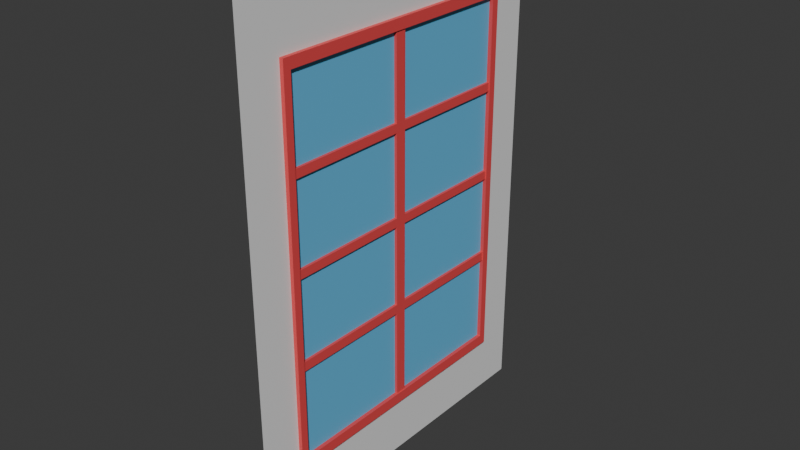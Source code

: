 # Source: Fen_treCarr_.blend  (saved by Blender 4.0.36; exported with 4.5.12 LTS)
import bpy
from mathutils import Matrix  # noqa: F401  (used for matrix-valued properties, if any)

bpy.ops.wm.read_factory_settings(use_empty=True)
scene = bpy.context.scene
scene.name = 'Scene'

# ---- collections
col_collection = bpy.data.collections.new('Collection'); scene.collection.children.link(col_collection)

# ---- materials (node trees are filled in below, after node groups)
mat_mur = bpy.data.materials.new('Mur')
mat_mur.use_transparent_shadow = False
mat_bois = bpy.data.materials.new('Bois')
mat_bois.use_transparent_shadow = False
mat_vitre = bpy.data.materials.new('Vitre')
mat_vitre.use_transparent_shadow = False

# ---- material node trees
mat_mur.use_nodes = True; mat_mur.node_tree.nodes.clear()
_N = mat_mur.node_tree.nodes; _L = mat_mur.node_tree.links
n0 = _N.new('ShaderNodeBsdfPrincipled'); n0.name = 'Principled BSDF'; n0.location = (10, 300)
n0.inputs[3].default_value = 1.45
n1 = _N.new('ShaderNodeOutputMaterial'); n1.name = 'Material Output'; n1.location = (300, 300)
_L.new(n0.outputs[0], n1.inputs[0])
n1.is_active_output = True
mat_bois.use_nodes = True; mat_bois.node_tree.nodes.clear()
_N = mat_bois.node_tree.nodes; _L = mat_bois.node_tree.links
n0 = _N.new('ShaderNodeBsdfPrincipled'); n0.name = 'Principled BSDF'; n0.location = (10, 300)
n0.inputs[0].default_value = (0.8002, 0.07256, 0.0775, 1.0)
n0.inputs[3].default_value = 1.45
n1 = _N.new('ShaderNodeOutputMaterial'); n1.name = 'Material Output'; n1.location = (300, 300)
_L.new(n0.outputs[0], n1.inputs[0])
n1.is_active_output = True
mat_vitre.use_nodes = True; mat_vitre.node_tree.nodes.clear()
_N = mat_vitre.node_tree.nodes; _L = mat_vitre.node_tree.links
n0 = _N.new('ShaderNodeBsdfPrincipled'); n0.name = 'Principled BSDF'; n0.location = (10, 300)
n0.inputs[0].default_value = (0.1338, 0.5004, 0.8, 1.0)
n0.inputs[3].default_value = 1.45
n1 = _N.new('ShaderNodeOutputMaterial'); n1.name = 'Material Output'; n1.location = (300, 300)
_L.new(n0.outputs[0], n1.inputs[0])
n1.is_active_output = True

# ---- world
world_world = bpy.data.worlds.new('World'); scene.world = world_world
world_world.use_nodes = True; world_world.node_tree.nodes.clear()
_N = world_world.node_tree.nodes; _L = world_world.node_tree.links
n0 = _N.new('ShaderNodeOutputWorld'); n0.name = 'World Output'; n0.location = (300, 300)
n1 = _N.new('ShaderNodeBackground'); n1.name = 'Background'; n1.location = (10, 300)
n1.inputs[0].default_value = (0.05088, 0.05088, 0.05088, 1.0)
_L.new(n1.outputs[0], n0.inputs[0])
n0.is_active_output = True
world_world.color = (0.05088, 0.05088, 0.05088)
world_world.use_sun_shadow = False
world_world.sun_shadow_jitter_overblur = 0.0

# ---- meshes
me_plane = bpy.data.meshes.new('Plane')
me_plane.from_pydata([(0.0, 0.0, 0.0), (2.0, 0.0, 0.0), (0.0, 2.0, 0.0), (2.0, 2.0, 0.0), (0.2758, 1.724, 4.887e-15), (0.2758, 0.2758, 4.887e-15), (1.724, 0.2758, -4.887e-15), (1.724, 1.724, -4.887e-15), (0.2331, 1.767, 5.175e-15), (0.2331, 0.2331, 5.175e-15), (1.767, 0.2331, -5.175e-15), (1.767, 1.767, -5.175e-15), (0.2331, 1.767, 0.01393), (0.2331, 0.2331, 0.01393), (1.767, 0.2331, 0.01393), (1.767, 1.767, 0.01393), (0.2758, 1.724, 0.01393), (0.2758, 0.2758, 0.01393), (1.724, 0.2758, 0.01393), (1.724, 1.724, 0.01393)], [], [(9, 8, 2, 0), (10, 9, 0, 1), (11, 10, 1, 3), (8, 11, 3, 2), (8, 9, 13, 12), (10, 11, 15, 14), (6, 5, 17, 18), (4, 7, 19, 16), (17, 16, 12, 13), (18, 17, 13, 14), (19, 18, 14, 15), (16, 19, 15, 12), (7, 6, 18, 19), (11, 8, 12, 15), (5, 4, 16, 17), (9, 10, 14, 13)])
me_plane.polygons.foreach_set('material_index', [0, 0, 0, 0, 1, 1, 1, 1, 1, 1, 1, 1, 1, 1, 1, 1])
_uv = me_plane.uv_layers.new(name='UVMap')
_uv.uv.foreach_set('vector', [0.1683, 0.1683, 0.1683, 0.8317, 0.0, 1.0, 0.0, 0.0, 0.8317, 0.1683, 0.1683, 0.1683, 0.0, 0.0, 1.0, 0.0, 0.8317, 0.8317, 0.8317, 0.1683, 1.0, 0.0, 1.0, 1.0, 0.1683, 0.8317, 0.8317, 0.8317, 1.0, 1.0, 0.0, 1.0, 0.1683, 0.8317, 0.1683, 0.1683, 0.1683, 0.1683, 0.1683, 0.8317, 0.8317, 0.1683, 0.8317, 0.8317, 0.8317, 0.8317, 0.8317, 0.1683, 0.8132, 0.1868, 0.1868, 0.1868, 0.1868, 0.1868, 0.8132, 0.1868, 0.1868, 0.8132, 0.8132, 0.8132, 0.8132, 0.8132, 0.1868, 0.8132, 0.1868, 0.1868, 0.1868, 0.8132, 0.1683, 0.8317, 0.1683, 0.1683, 0.8132, 0.1868, 0.1868, 0.1868, 0.1683, 0.1683, 0.8317, 0.1683, 0.8132, 0.8132, 0.8132, 0.1868, 0.8317, 0.1683, 0.8317, 0.8317, 0.1868, 0.8132, 0.8132, 0.8132, 0.8317, 0.8317, 0.1683, 0.8317, 0.8132, 0.8132, 0.8132, 0.1868, 0.8132, 0.1868, 0.8132, 0.8132, 0.8317, 0.8317, 0.1683, 0.8317, 0.1683, 0.8317, 0.8317, 0.8317, 0.1868, 0.1868, 0.1868, 0.8132, 0.1868, 0.8132, 0.1868, 0.1868, 0.1683, 0.1683, 0.8317, 0.1683, 0.8317, 0.1683, 0.1683, 0.1683])
me_plane.materials.append(mat_mur)
me_plane.materials.append(mat_bois)
me_plane.update()
me_plane_001 = bpy.data.meshes.new('Plane.001')
me_plane_001.from_pydata([(-0.7242, 0.7242, 4.887e-15), (-0.7242, -0.7242, 4.887e-15), (0.7242, -0.7242, -4.887e-15), (0.7242, 0.7242, -4.887e-15), (-0.7242, -0.02897, 4.887e-15), (0.7242, -0.02897, -4.887e-15), (0.7242, 0.03311, -4.887e-15), (-0.7242, 0.03311, 4.887e-15), (-0.3621, -0.7242, 2.444e-15), (2.98e-08, -0.7242, 0.0), (0.3621, -0.7242, -2.444e-15), (0.3621, 0.7242, -2.444e-15), (-2.98e-08, 0.7242, 0.0), (-0.3621, 0.7242, 2.444e-15), (0.3621, -0.02897, -2.444e-15), (-2.98e-08, -0.02897, 0.0), (-0.3621, -0.02897, 2.444e-15), (0.3621, 0.03311, -2.444e-15), (-2.98e-08, 0.03311, 0.0), (-0.3621, 0.03311, 2.444e-15), (-0.3972, 0.7242, 2.68e-15), (-0.3972, -0.02897, 2.68e-15), (-0.3972, 0.03311, 2.68e-15), (-0.3972, -0.7242, 2.68e-15), (-0.03504, -0.7242, 2.365e-16), (-0.03504, 0.7242, 2.365e-16), (-0.03504, -0.02897, 2.365e-16), (-0.03504, 0.03311, 2.365e-16), (0.3242, -0.7242, -2.188e-15), (0.3242, 0.7242, -2.188e-15), (0.3242, -0.02897, -2.188e-15), (0.3242, 0.03311, -2.188e-15), (-0.7242, 0.03311, 0.009666), (-0.7242, -0.02897, 0.009666), (-0.3972, -0.02897, 0.009666), (0.7242, -0.02897, 0.009666), (0.7242, 0.03311, 0.009666), (-0.3972, 0.03311, 0.009666), (-0.3972, -0.7242, 0.009666), (-0.3621, -0.7242, 0.009666), (-0.03504, -0.7242, 0.009666), (2.98e-08, -0.7242, 0.009666), (0.3242, -0.7242, 0.009666), (0.3621, -0.7242, 0.009666), (0.3621, -0.02897, 0.009666), (0.3242, -0.02897, 0.009666), (-2.98e-08, -0.02897, 0.009666), (-0.03504, -0.02897, 0.009666), (-0.3621, -0.02897, 0.009666), (0.3621, 0.03311, 0.009666), (0.3242, 0.03311, 0.009666), (-2.98e-08, 0.03311, 0.009666), (-0.03504, 0.03311, 0.009666), (-0.3621, 0.03311, 0.009666), (-0.3621, 0.7242, 0.009666), (-2.98e-08, 0.7242, 0.009666), (0.3621, 0.7242, 0.009666), (-0.3972, 0.7242, 0.009666), (-0.03504, 0.7242, 0.009666), (0.3242, 0.7242, 0.009666)], [], [(17, 6, 3, 11), (10, 2, 5, 14), (11, 29, 59, 56), (6, 17, 49, 36), (16, 26, 47, 48), (13, 20, 57, 54), (7, 4, 33, 32), (15, 30, 45, 46), (17, 11, 56, 49), (26, 24, 40, 47), (14, 5, 35, 44), (18, 12, 55, 51), (7, 22, 20, 0), (1, 23, 21, 4), (25, 27, 52, 58), (19, 27, 25, 13), (8, 24, 26, 16), (19, 13, 54, 53), (18, 31, 29, 12), (9, 28, 30, 15), (10, 14, 44, 43), (44, 35, 36, 49), (34, 48, 53, 37), (47, 46, 51, 52), (45, 44, 49, 50), (38, 39, 48, 34), (40, 41, 46, 47), (42, 43, 44, 45), (37, 53, 54, 57), (52, 51, 55, 58), (50, 49, 56, 59), (33, 34, 37, 32), (48, 47, 52, 53), (46, 45, 50, 51), (4, 21, 34, 33), (31, 18, 51, 50), (5, 6, 36, 35), (27, 19, 53, 52), (20, 22, 37, 57), (29, 31, 50, 59), (22, 7, 32, 37), (21, 23, 38, 34), (30, 28, 42, 45), (23, 8, 39, 38), (24, 9, 41, 40), (8, 16, 48, 39), (28, 10, 43, 42), (12, 25, 58, 55), (9, 15, 46, 41)])
me_plane_001.polygons.foreach_set('material_index', [0, 0, 1, 1, 1, 1, 1, 1, 1, 1, 1, 1, 0, 0, 1, 0, 0, 1, 0, 0, 1, 1, 1, 1, 1, 1, 1, 1, 1, 1, 1, 1, 1, 1, 1, 1, 1, 1, 1, 1, 1, 1, 1, 1, 1, 1, 1, 1, 1])
_uv = me_plane_001.uv_layers.new(name='UVMap')
_uv.uv.foreach_set('vector', [0.6566, 0.5143, 0.8132, 0.5143, 0.8132, 0.8132, 0.6566, 0.8132, 0.6566, 0.1868, 0.8132, 0.1868, 0.8132, 0.4875, 0.6566, 0.4875, 0.0, 0.0, 0.0, 0.0, 0.0, 0.0, 0.0, 0.0, 0.8132, 0.5143, 0.6566, 0.5143, 0.6566, 0.5143, 0.8132, 0.5143, 0.3434, 0.4875, 0.4848, 0.4875, 0.4848, 0.4875, 0.3434, 0.4875, 0.0, 0.0, 0.0, 0.0, 0.0, 0.0, 0.0, 0.0, 0.0, 0.0, 0.0, 0.0, 0.0, 0.0, 0.0, 0.0, 0.5, 0.4875, 0.6402, 0.4875, 0.6402, 0.4875, 0.5, 0.4875, 0.6566, 0.5143, 0.6566, 0.8132, 0.6566, 0.8132, 0.6566, 0.5143, 0.4848, 0.4875, 0.4848, 0.1868, 0.4848, 0.1868, 0.4848, 0.4875, 0.6566, 0.4875, 0.8132, 0.4875, 0.8132, 0.4875, 0.6566, 0.4875, 0.5, 0.5143, 0.5, 0.8132, 0.5, 0.8132, 0.5, 0.5143, 0.1868, 0.5143, 0.3282, 0.5143, 0.3282, 0.8132, 0.1868, 0.8132, 0.1868, 0.1868, 0.3282, 0.1868, 0.3282, 0.4875, 0.1868, 0.4875, 0.4848, 0.8132, 0.4848, 0.5143, 0.4848, 0.5143, 0.4848, 0.8132, 0.3434, 0.5143, 0.4848, 0.5143, 0.4848, 0.8132, 0.3434, 0.8132, 0.3434, 0.1868, 0.4848, 0.1868, 0.4848, 0.4875, 0.3434, 0.4875, 0.3434, 0.5143, 0.3434, 0.8132, 0.3434, 0.8132, 0.3434, 0.5143, 0.5, 0.5143, 0.6402, 0.5143, 0.6402, 0.8132, 0.5, 0.8132, 0.5, 0.1868, 0.6402, 0.1868, 0.6402, 0.4875, 0.5, 0.4875, 0.6566, 0.1868, 0.6566, 0.4875, 0.6566, 0.4875, 0.6566, 0.1868, 0.6566, 0.4875, 0.8132, 0.4875, 0.8132, 0.5143, 0.6566, 0.5143, 0.3282, 0.4875, 0.3434, 0.4875, 0.3434, 0.5143, 0.3282, 0.5143, 0.4848, 0.4875, 0.5, 0.4875, 0.5, 0.5143, 0.4848, 0.5143, 0.6402, 0.4875, 0.6566, 0.4875, 0.6566, 0.5143, 0.6402, 0.5143, 0.3282, 0.1868, 0.3434, 0.1868, 0.3434, 0.4875, 0.3282, 0.4875, 0.4848, 0.1868, 0.5, 0.1868, 0.5, 0.4875, 0.4848, 0.4875, 0.6402, 0.1868, 0.6566, 0.1868, 0.6566, 0.4875, 0.6402, 0.4875, 0.3282, 0.5143, 0.3434, 0.5143, 0.3434, 0.8132, 0.3282, 0.8132, 0.4848, 0.5143, 0.5, 0.5143, 0.5, 0.8132, 0.4848, 0.8132, 0.6402, 0.5143, 0.6566, 0.5143, 0.6566, 0.8132, 0.6402, 0.8132, 0.1868, 0.4875, 0.3282, 0.4875, 0.3282, 0.5143, 0.1868, 0.5143, 0.3434, 0.4875, 0.4848, 0.4875, 0.4848, 0.5143, 0.3434, 0.5143, 0.5, 0.4875, 0.6402, 0.4875, 0.6402, 0.5143, 0.5, 0.5143, 0.1868, 0.4875, 0.3282, 0.4875, 0.3282, 0.4875, 0.1868, 0.4875, 0.6402, 0.5143, 0.5, 0.5143, 0.5, 0.5143, 0.6402, 0.5143, 0.0, 0.0, 0.0, 0.0, 0.0, 0.0, 0.0, 0.0, 0.4848, 0.5143, 0.3434, 0.5143, 0.3434, 0.5143, 0.4848, 0.5143, 0.3282, 0.8132, 0.3282, 0.5143, 0.3282, 0.5143, 0.3282, 0.8132, 0.6402, 0.8132, 0.6402, 0.5143, 0.6402, 0.5143, 0.6402, 0.8132, 0.3282, 0.5143, 0.1868, 0.5143, 0.1868, 0.5143, 0.3282, 0.5143, 0.3282, 0.4875, 0.3282, 0.1868, 0.3282, 0.1868, 0.3282, 0.4875, 0.6402, 0.4875, 0.6402, 0.1868, 0.6402, 0.1868, 0.6402, 0.4875, 0.0, 0.0, 0.0, 0.0, 0.0, 0.0, 0.0, 0.0, 0.0, 0.0, 0.0, 0.0, 0.0, 0.0, 0.0, 0.0, 0.3434, 0.1868, 0.3434, 0.4875, 0.3434, 0.4875, 0.3434, 0.1868, 0.0, 0.0, 0.0, 0.0, 0.0, 0.0, 0.0, 0.0, 0.0, 0.0, 0.0, 0.0, 0.0, 0.0, 0.0, 0.0, 0.5, 0.1868, 0.5, 0.4875, 0.5, 0.4875, 0.5, 0.1868])
me_plane_001.materials.append(mat_vitre)
me_plane_001.materials.append(mat_bois)
me_plane_001.update()

# ---- objects
ob_emplacementfen_trecarr = bpy.data.objects.new('Emplacementfenêtrecarré', me_plane)
ob_fen_trecarr = bpy.data.objects.new('FenêtreCarré', me_plane_001)

# ---- transforms, parenting, visibility, modifiers, constraints
ob_emplacementfen_trecarr.location = (-6.787e-08, -0.6407, 0.8989)
ob_emplacementfen_trecarr.rotation_euler = (-0.0, 1.571, 0.0)
ob_emplacementfen_trecarr.scale = (0.8989, 0.6407, 1.0)
ob_fen_trecarr.location = (0.0, 0.0, 0.0)
ob_fen_trecarr.rotation_euler = (-0.0, 1.571, 0.0)
ob_fen_trecarr.scale = (0.8989, 0.6407, 1.0)

# ---- collection membership
col_collection.objects.link(ob_emplacementfen_trecarr)
col_collection.objects.link(ob_fen_trecarr)

# ---- scene / render settings (as saved in the file)
scene.frame_start = 1; scene.frame_end = 250; scene.frame_set(1)
scene.render.engine = 'BLENDER_EEVEE_NEXT'
scene.cycles.sampling_pattern = 'TABULATED_SOBOL'
bpy.context.view_layer.update()

# ---- added for rendering (the .blend has no active camera and no usable light): camera, sun
cam_auto = bpy.data.cameras.new('AutoCamera')
cam_auto.lens = 50.0
cam_auto.sensor_width = 36.0
cam_auto.clip_end = 1000.0
ob_auto_camera = bpy.data.objects.new('AutoCamera', cam_auto)
scene.collection.objects.link(ob_auto_camera)
ob_auto_camera.location = (2.04966, -2.45123, 1.63416)
ob_auto_camera.rotation_euler = (1.09748, -7.21219e-08, 0.694738)
scene.camera = ob_auto_camera
light_auto_sun = bpy.data.lights.new('AutoSun', 'SUN')
light_auto_sun.energy = 3.0
light_auto_sun.angle = 0.0523599
ob_auto_sun = bpy.data.objects.new('AutoSun', light_auto_sun)
scene.collection.objects.link(ob_auto_sun)
ob_auto_sun.rotation_euler = (0.872665, 0.174533, 0.523599)
bpy.context.view_layer.update()
